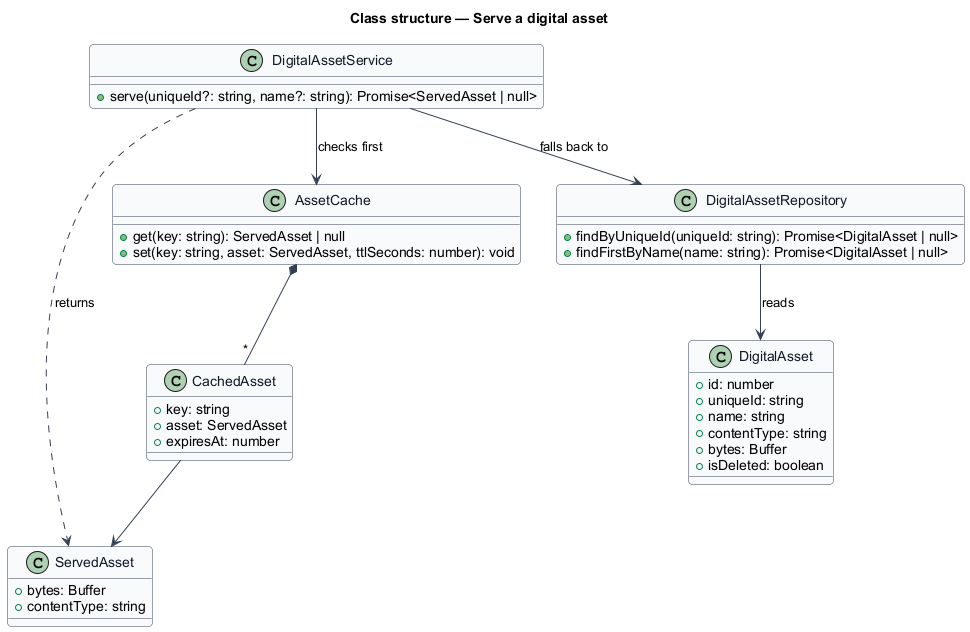

The diagram above was rendered by PlantUML. Its source (embedded in the PNG):
@startuml
skinparam backgroundColor #FFFFFF
skinparam shadowing false
skinparam roundcorner 8
skinparam defaultFontName Arial
skinparam ArrowColor #344054
skinparam class {
  BorderColor #344054
  FontColor #101828
  BackgroundColor #F9FAFB
}
title Class structure — Serve a digital asset

class DigitalAsset {
  +id: number
  +uniqueId: string
  +name: string
  +contentType: string
  +bytes: Buffer
  +isDeleted: boolean
}

class ServedAsset {
  +bytes: Buffer
  +contentType: string
}
class CachedAsset {
  +key: string
  +asset: ServedAsset
  +expiresAt: number
}
class AssetCache {
  +get(key: string): ServedAsset | null
  +set(key: string, asset: ServedAsset, ttlSeconds: number): void
}
class DigitalAssetService {
  +serve(uniqueId?: string, name?: string): Promise<ServedAsset | null>
}
class DigitalAssetRepository {
  +findByUniqueId(uniqueId: string): Promise<DigitalAsset | null>
  +findFirstByName(name: string): Promise<DigitalAsset | null>
}
DigitalAssetService --> AssetCache : checks first
DigitalAssetService --> DigitalAssetRepository : falls back to
DigitalAssetService ..> ServedAsset : returns
AssetCache *-- "*" CachedAsset
CachedAsset --> ServedAsset
DigitalAssetRepository --> DigitalAsset : reads
@enduml